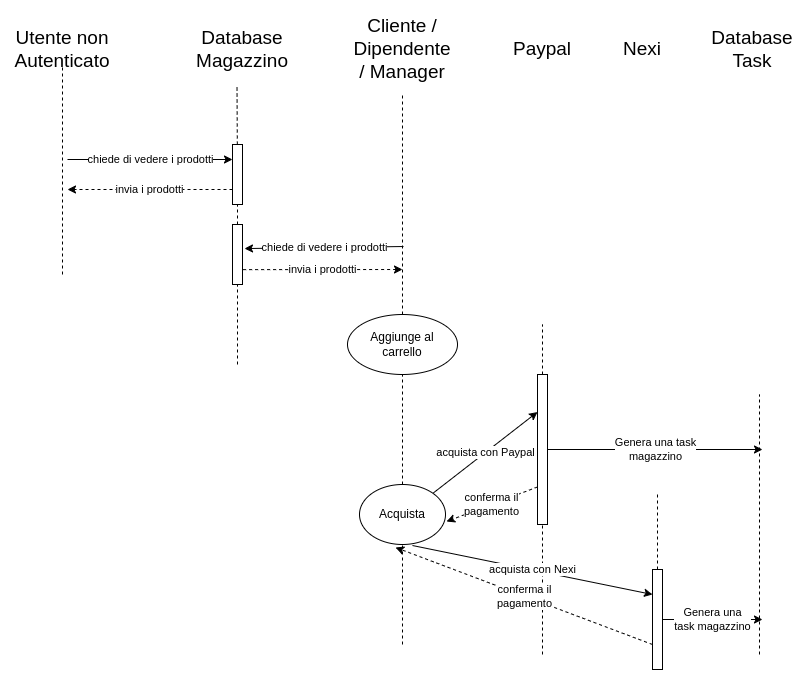

The diagram above was exported from draw.io. Its source (the exported page's mxGraphModel, read from the mxfile embedded in the PNG):
<mxGraphModel dx="453" dy="834" grid="1" gridSize="10" guides="1" tooltips="1" connect="1" arrows="1" fold="1" page="1" pageScale="1" pageWidth="827" pageHeight="1169" math="0" shadow="0">
  <root>
    <mxCell id="0" />
    <mxCell id="1" parent="0" />
    <mxCell id="z4Dm87rIR8r2NjFsYEAN-1" value="&lt;font style=&quot;font-size: 19px;&quot;&gt;Utente non Autenticato&lt;/font&gt;" style="text;html=1;strokeColor=none;fillColor=none;align=center;verticalAlign=middle;whiteSpace=wrap;rounded=0;" parent="1" vertex="1">
      <mxGeometry x="100" y="50" width="60" height="30" as="geometry" />
    </mxCell>
    <mxCell id="z4Dm87rIR8r2NjFsYEAN-2" value="&lt;font style=&quot;font-size: 19px;&quot;&gt;Cliente / Dipendente / Manager&lt;/font&gt;" style="text;html=1;strokeColor=none;fillColor=none;align=center;verticalAlign=middle;whiteSpace=wrap;rounded=0;" parent="1" vertex="1">
      <mxGeometry x="440" y="50" width="60" height="30" as="geometry" />
    </mxCell>
    <mxCell id="z4Dm87rIR8r2NjFsYEAN-5" value="&lt;font style=&quot;font-size: 19px;&quot;&gt;Database Task&lt;/font&gt;" style="text;html=1;strokeColor=none;fillColor=none;align=center;verticalAlign=middle;whiteSpace=wrap;rounded=0;" parent="1" vertex="1">
      <mxGeometry x="790" y="50" width="60" height="30" as="geometry" />
    </mxCell>
    <mxCell id="z4Dm87rIR8r2NjFsYEAN-6" value="&lt;font style=&quot;font-size: 19px;&quot;&gt;Paypal&lt;/font&gt;" style="text;html=1;strokeColor=none;fillColor=none;align=center;verticalAlign=middle;whiteSpace=wrap;rounded=0;" parent="1" vertex="1">
      <mxGeometry x="580" y="50" width="60" height="30" as="geometry" />
    </mxCell>
    <mxCell id="z4Dm87rIR8r2NjFsYEAN-7" value="&lt;font style=&quot;font-size: 19px;&quot;&gt;Nexi&lt;/font&gt;" style="text;html=1;strokeColor=none;fillColor=none;align=center;verticalAlign=middle;whiteSpace=wrap;rounded=0;" parent="1" vertex="1">
      <mxGeometry x="680" y="50" width="60" height="30" as="geometry" />
    </mxCell>
    <mxCell id="JzwOXixELitb0sdpKGG_-8" value="&lt;font style=&quot;font-size: 19px;&quot;&gt;Database Magazzino&lt;/font&gt;" style="text;html=1;strokeColor=none;fillColor=none;align=center;verticalAlign=middle;whiteSpace=wrap;rounded=0;" vertex="1" parent="1">
      <mxGeometry x="280" y="50" width="60" height="30" as="geometry" />
    </mxCell>
    <mxCell id="JzwOXixELitb0sdpKGG_-14" value="chiede di vedere i prodotti" style="endArrow=none;html=1;rounded=0;entryX=0.1;entryY=0.367;entryDx=0;entryDy=0;entryPerimeter=0;exitX=1;exitY=0.065;exitDx=0;exitDy=0;exitPerimeter=0;endFill=0;startArrow=classic;startFill=1;" edge="1" parent="1">
      <mxGeometry width="50" height="50" relative="1" as="geometry">
        <mxPoint x="312" y="264.04999999999995" as="sourcePoint" />
        <mxPoint x="471" y="262.02" as="targetPoint" />
      </mxGeometry>
    </mxCell>
    <mxCell id="JzwOXixELitb0sdpKGG_-15" value="invia i prodotti" style="endArrow=none;html=1;rounded=0;exitX=0;exitY=0.75;exitDx=0;exitDy=0;dashed=1;entryX=0.8;entryY=0.122;entryDx=0;entryDy=0;entryPerimeter=0;endFill=0;startArrow=classic;startFill=1;" edge="1" parent="1">
      <mxGeometry width="50" height="50" relative="1" as="geometry">
        <mxPoint x="470" y="285" as="sourcePoint" />
        <mxPoint x="310" y="285.1400000000001" as="targetPoint" />
      </mxGeometry>
    </mxCell>
    <mxCell id="JzwOXixELitb0sdpKGG_-20" value="chiede di vedere i prodotti" style="endArrow=classic;html=1;rounded=0;entryX=0;entryY=0.25;entryDx=0;entryDy=0;exitX=1;exitY=0.25;exitDx=0;exitDy=0;" edge="1" parent="1" target="JzwOXixELitb0sdpKGG_-17">
      <mxGeometry width="50" height="50" relative="1" as="geometry">
        <mxPoint x="135" y="175" as="sourcePoint" />
        <mxPoint x="431" y="272" as="targetPoint" />
      </mxGeometry>
    </mxCell>
    <mxCell id="JzwOXixELitb0sdpKGG_-21" value="invia i prodotti" style="endArrow=classic;html=1;rounded=0;exitX=0;exitY=0.75;exitDx=0;exitDy=0;dashed=1;entryX=1;entryY=0.75;entryDx=0;entryDy=0;" edge="1" parent="1" source="JzwOXixELitb0sdpKGG_-17">
      <mxGeometry width="50" height="50" relative="1" as="geometry">
        <mxPoint x="430" y="295" as="sourcePoint" />
        <mxPoint x="135" y="205" as="targetPoint" />
      </mxGeometry>
    </mxCell>
    <mxCell id="JzwOXixELitb0sdpKGG_-27" value="" style="endArrow=none;dashed=1;html=1;rounded=0;entryX=0.5;entryY=1;entryDx=0;entryDy=0;" edge="1" parent="1" target="z4Dm87rIR8r2NjFsYEAN-1">
      <mxGeometry width="50" height="50" relative="1" as="geometry">
        <mxPoint x="130" y="290" as="sourcePoint" />
        <mxPoint x="310" y="320" as="targetPoint" />
      </mxGeometry>
    </mxCell>
    <mxCell id="JzwOXixELitb0sdpKGG_-28" value="" style="endArrow=none;dashed=1;html=1;rounded=0;entryX=0.5;entryY=1;entryDx=0;entryDy=0;" edge="1" parent="1" source="JzwOXixELitb0sdpKGG_-17">
      <mxGeometry width="50" height="50" relative="1" as="geometry">
        <mxPoint x="304.5" y="670" as="sourcePoint" />
        <mxPoint x="304.5" y="100" as="targetPoint" />
      </mxGeometry>
    </mxCell>
    <mxCell id="JzwOXixELitb0sdpKGG_-29" value="" style="endArrow=none;dashed=1;html=1;rounded=0;entryX=0.5;entryY=1;entryDx=0;entryDy=0;" edge="1" parent="1" source="JzwOXixELitb0sdpKGG_-30" target="JzwOXixELitb0sdpKGG_-17">
      <mxGeometry width="50" height="50" relative="1" as="geometry">
        <mxPoint x="305" y="670" as="sourcePoint" />
        <mxPoint x="274.5" y="100" as="targetPoint" />
      </mxGeometry>
    </mxCell>
    <mxCell id="JzwOXixELitb0sdpKGG_-17" value="" style="rounded=0;whiteSpace=wrap;html=1;" vertex="1" parent="1">
      <mxGeometry x="300" y="160" width="10" height="60" as="geometry" />
    </mxCell>
    <mxCell id="JzwOXixELitb0sdpKGG_-31" value="" style="endArrow=none;dashed=1;html=1;rounded=0;entryX=0.5;entryY=1;entryDx=0;entryDy=0;" edge="1" parent="1" target="JzwOXixELitb0sdpKGG_-30">
      <mxGeometry width="50" height="50" relative="1" as="geometry">
        <mxPoint x="305" y="380" as="sourcePoint" />
        <mxPoint x="305" y="220" as="targetPoint" />
      </mxGeometry>
    </mxCell>
    <mxCell id="JzwOXixELitb0sdpKGG_-30" value="" style="rounded=0;whiteSpace=wrap;html=1;" vertex="1" parent="1">
      <mxGeometry x="300" y="240" width="10" height="60" as="geometry" />
    </mxCell>
    <mxCell id="JzwOXixELitb0sdpKGG_-32" value="" style="endArrow=none;dashed=1;html=1;rounded=0;" edge="1" parent="1" source="JzwOXixELitb0sdpKGG_-35">
      <mxGeometry width="50" height="50" relative="1" as="geometry">
        <mxPoint x="470" y="660" as="sourcePoint" />
        <mxPoint x="470" y="110" as="targetPoint" />
      </mxGeometry>
    </mxCell>
    <mxCell id="JzwOXixELitb0sdpKGG_-36" value="" style="endArrow=none;dashed=1;html=1;rounded=0;" edge="1" parent="1" source="JzwOXixELitb0sdpKGG_-50" target="JzwOXixELitb0sdpKGG_-35">
      <mxGeometry width="50" height="50" relative="1" as="geometry">
        <mxPoint x="470" y="660" as="sourcePoint" />
        <mxPoint x="470" y="110" as="targetPoint" />
      </mxGeometry>
    </mxCell>
    <mxCell id="JzwOXixELitb0sdpKGG_-35" value="Aggiunge al&lt;br&gt;carrello" style="ellipse;whiteSpace=wrap;html=1;" vertex="1" parent="1">
      <mxGeometry x="415" y="330" width="110" height="60" as="geometry" />
    </mxCell>
    <mxCell id="JzwOXixELitb0sdpKGG_-37" value="" style="endArrow=none;dashed=1;html=1;rounded=0;" edge="1" parent="1" source="JzwOXixELitb0sdpKGG_-41">
      <mxGeometry width="50" height="50" relative="1" as="geometry">
        <mxPoint x="610" y="670" as="sourcePoint" />
        <mxPoint x="610" y="340" as="targetPoint" />
      </mxGeometry>
    </mxCell>
    <mxCell id="JzwOXixELitb0sdpKGG_-38" value="acquista con Paypal" style="endArrow=classic;html=1;rounded=0;entryX=0;entryY=0.25;entryDx=0;entryDy=0;exitX=1;exitY=0;exitDx=0;exitDy=0;" edge="1" parent="1" source="JzwOXixELitb0sdpKGG_-50" target="JzwOXixELitb0sdpKGG_-41">
      <mxGeometry x="0.0074" width="50" height="50" relative="1" as="geometry">
        <mxPoint x="470" y="428" as="sourcePoint" />
        <mxPoint x="610" y="400" as="targetPoint" />
        <mxPoint as="offset" />
      </mxGeometry>
    </mxCell>
    <mxCell id="JzwOXixELitb0sdpKGG_-39" value="" style="endArrow=none;dashed=1;html=1;rounded=0;" edge="1" parent="1" source="JzwOXixELitb0sdpKGG_-47">
      <mxGeometry width="50" height="50" relative="1" as="geometry">
        <mxPoint x="720" y="670" as="sourcePoint" />
        <mxPoint x="725" y="510" as="targetPoint" />
      </mxGeometry>
    </mxCell>
    <mxCell id="JzwOXixELitb0sdpKGG_-40" value="" style="endArrow=none;dashed=1;html=1;rounded=0;" edge="1" parent="1">
      <mxGeometry width="50" height="50" relative="1" as="geometry">
        <mxPoint x="827" y="670" as="sourcePoint" />
        <mxPoint x="827" y="410" as="targetPoint" />
      </mxGeometry>
    </mxCell>
    <mxCell id="JzwOXixELitb0sdpKGG_-42" value="" style="endArrow=none;dashed=1;html=1;rounded=0;" edge="1" parent="1" target="JzwOXixELitb0sdpKGG_-41">
      <mxGeometry width="50" height="50" relative="1" as="geometry">
        <mxPoint x="610" y="670" as="sourcePoint" />
        <mxPoint x="610" y="90" as="targetPoint" />
      </mxGeometry>
    </mxCell>
    <mxCell id="JzwOXixELitb0sdpKGG_-41" value="" style="rounded=0;whiteSpace=wrap;html=1;" vertex="1" parent="1">
      <mxGeometry x="605" y="390" width="10" height="150" as="geometry" />
    </mxCell>
    <mxCell id="JzwOXixELitb0sdpKGG_-44" value="conferma il&lt;br&gt;pagamento" style="endArrow=classic;html=1;rounded=0;exitX=0;exitY=0.75;exitDx=0;exitDy=0;endFill=1;dashed=1;entryX=1.012;entryY=0.617;entryDx=0;entryDy=0;entryPerimeter=0;" edge="1" parent="1" source="JzwOXixELitb0sdpKGG_-41" target="JzwOXixELitb0sdpKGG_-50">
      <mxGeometry width="50" height="50" relative="1" as="geometry">
        <mxPoint x="560" y="510" as="sourcePoint" />
        <mxPoint x="470" y="500" as="targetPoint" />
      </mxGeometry>
    </mxCell>
    <mxCell id="JzwOXixELitb0sdpKGG_-45" value="Genera una task&lt;br&gt;magazzino" style="endArrow=classic;html=1;rounded=0;exitX=1;exitY=0.5;exitDx=0;exitDy=0;" edge="1" parent="1" source="JzwOXixELitb0sdpKGG_-41">
      <mxGeometry width="50" height="50" relative="1" as="geometry">
        <mxPoint x="700" y="470" as="sourcePoint" />
        <mxPoint x="830" y="465" as="targetPoint" />
      </mxGeometry>
    </mxCell>
    <mxCell id="JzwOXixELitb0sdpKGG_-46" value="acquista con Nexi" style="endArrow=classic;html=1;rounded=0;entryX=0;entryY=0.25;entryDx=0;entryDy=0;exitX=0.616;exitY=1.017;exitDx=0;exitDy=0;exitPerimeter=0;" edge="1" parent="1" target="JzwOXixELitb0sdpKGG_-47" source="JzwOXixELitb0sdpKGG_-50">
      <mxGeometry width="50" height="50" relative="1" as="geometry">
        <mxPoint x="470" y="610" as="sourcePoint" />
        <mxPoint x="610" y="520" as="targetPoint" />
      </mxGeometry>
    </mxCell>
    <mxCell id="JzwOXixELitb0sdpKGG_-48" value="conferma il&lt;br&gt;pagamento" style="endArrow=classic;html=1;rounded=0;exitX=0;exitY=0.75;exitDx=0;exitDy=0;endFill=1;dashed=1;entryX=0.419;entryY=1.05;entryDx=0;entryDy=0;entryPerimeter=0;" edge="1" parent="1" source="JzwOXixELitb0sdpKGG_-47" target="JzwOXixELitb0sdpKGG_-50">
      <mxGeometry width="50" height="50" relative="1" as="geometry">
        <mxPoint x="560" y="630" as="sourcePoint" />
        <mxPoint x="470" y="650" as="targetPoint" />
      </mxGeometry>
    </mxCell>
    <mxCell id="JzwOXixELitb0sdpKGG_-49" value="" style="endArrow=none;dashed=1;html=1;rounded=0;" edge="1" parent="1" target="JzwOXixELitb0sdpKGG_-47">
      <mxGeometry width="50" height="50" relative="1" as="geometry">
        <mxPoint x="720" y="670" as="sourcePoint" />
        <mxPoint x="720" y="90" as="targetPoint" />
      </mxGeometry>
    </mxCell>
    <mxCell id="JzwOXixELitb0sdpKGG_-52" value="Genera una&lt;br&gt;task magazzino" style="edgeStyle=orthogonalEdgeStyle;rounded=0;orthogonalLoop=1;jettySize=auto;html=1;" edge="1" parent="1" source="JzwOXixELitb0sdpKGG_-47">
      <mxGeometry relative="1" as="geometry">
        <mxPoint x="830" y="635" as="targetPoint" />
      </mxGeometry>
    </mxCell>
    <mxCell id="JzwOXixELitb0sdpKGG_-47" value="" style="rounded=0;whiteSpace=wrap;html=1;" vertex="1" parent="1">
      <mxGeometry x="720" y="585" width="10" height="100" as="geometry" />
    </mxCell>
    <mxCell id="JzwOXixELitb0sdpKGG_-51" value="" style="endArrow=none;dashed=1;html=1;rounded=0;" edge="1" parent="1" target="JzwOXixELitb0sdpKGG_-50">
      <mxGeometry width="50" height="50" relative="1" as="geometry">
        <mxPoint x="470" y="660" as="sourcePoint" />
        <mxPoint x="470" y="390" as="targetPoint" />
      </mxGeometry>
    </mxCell>
    <mxCell id="JzwOXixELitb0sdpKGG_-50" value="Acquista" style="ellipse;whiteSpace=wrap;html=1;" vertex="1" parent="1">
      <mxGeometry x="427" y="500" width="86" height="60" as="geometry" />
    </mxCell>
  </root>
</mxGraphModel>